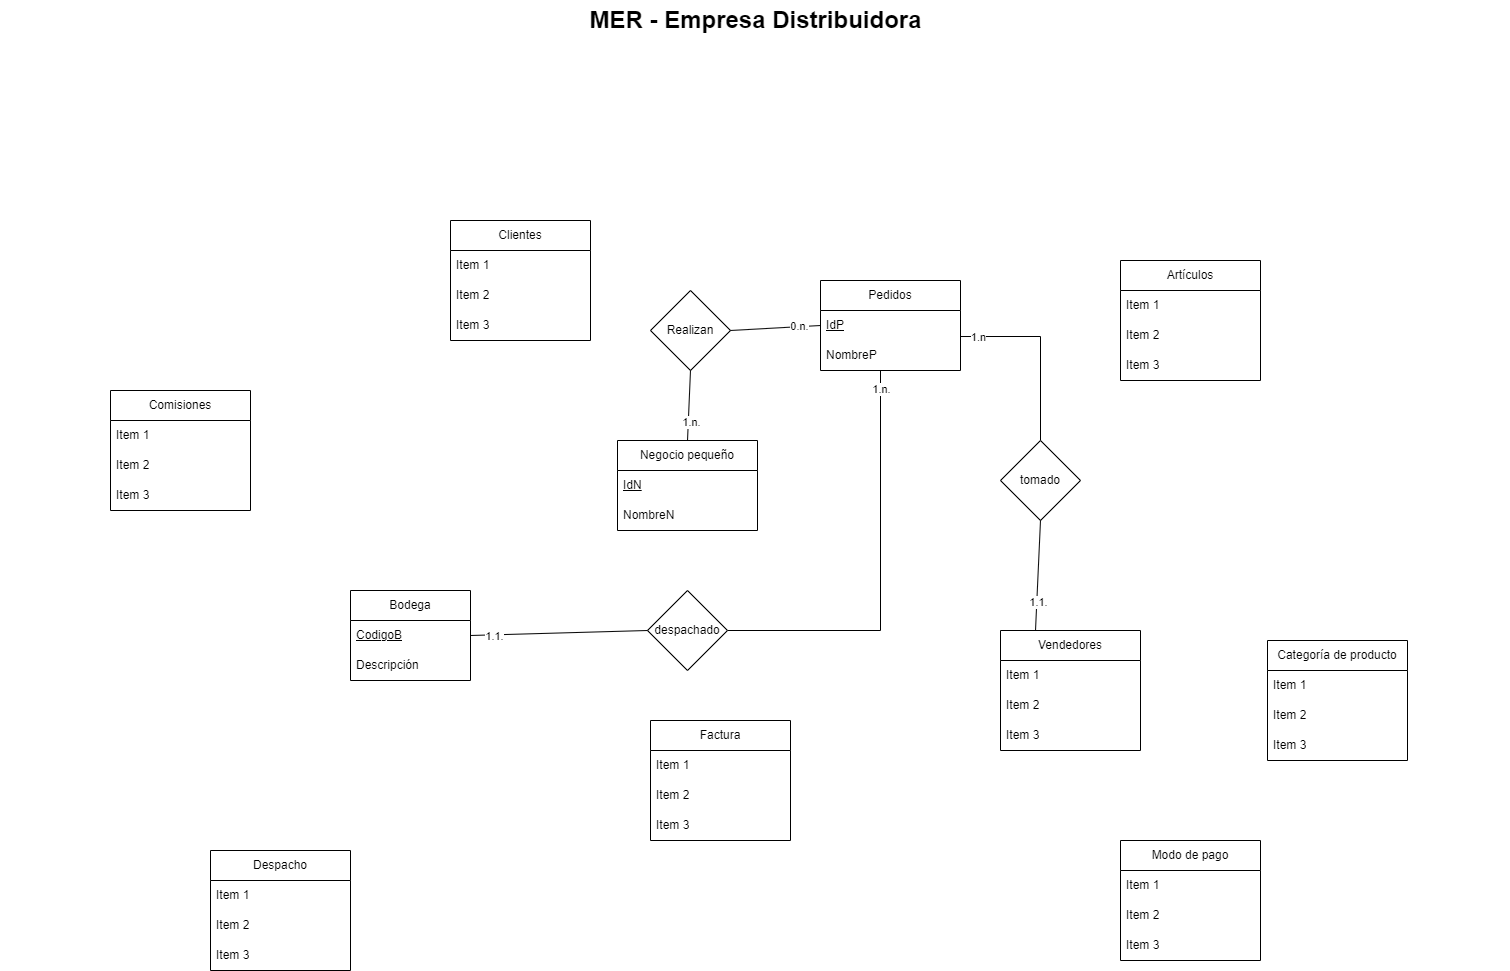

The diagram above was exported from draw.io. Its source (the exported page's mxGraphModel, read from the mxfile embedded in the PNG):
<mxGraphModel dx="2917" dy="1223" grid="1" gridSize="10" guides="1" tooltips="1" connect="1" arrows="1" fold="1" page="1" pageScale="1.5" pageWidth="1169" pageHeight="826" background="none" math="0" shadow="0">
  <root>
    <mxCell id="0" style=";html=1;" />
    <mxCell id="1" style=";html=1;" parent="0" />
    <mxCell id="1672d66443f91eb5-23" value="MER - Empresa Distribuidora" style="text;strokeColor=none;fillColor=none;html=1;fontSize=24;fontStyle=1;verticalAlign=middle;align=center;" parent="1" vertex="1">
      <mxGeometry x="120" y="40" width="1510" height="40" as="geometry" />
    </mxCell>
    <mxCell id="yMLc1BQvgqX2fxWj672l-1" value="Bodega" style="swimlane;fontStyle=0;childLayout=stackLayout;horizontal=1;startSize=30;horizontalStack=0;resizeParent=1;resizeParentMax=0;resizeLast=0;collapsible=1;marginBottom=0;whiteSpace=wrap;html=1;" parent="1" vertex="1">
      <mxGeometry x="470" y="630" width="120" height="90" as="geometry" />
    </mxCell>
    <mxCell id="yMLc1BQvgqX2fxWj672l-2" value="&lt;u&gt;CodigoB&lt;/u&gt;" style="text;strokeColor=none;fillColor=none;align=left;verticalAlign=middle;spacingLeft=4;spacingRight=4;overflow=hidden;points=[[0,0.5],[1,0.5]];portConstraint=eastwest;rotatable=0;whiteSpace=wrap;html=1;" parent="yMLc1BQvgqX2fxWj672l-1" vertex="1">
      <mxGeometry y="30" width="120" height="30" as="geometry" />
    </mxCell>
    <mxCell id="yMLc1BQvgqX2fxWj672l-3" value="Descripción" style="text;strokeColor=none;fillColor=none;align=left;verticalAlign=middle;spacingLeft=4;spacingRight=4;overflow=hidden;points=[[0,0.5],[1,0.5]];portConstraint=eastwest;rotatable=0;whiteSpace=wrap;html=1;" parent="yMLc1BQvgqX2fxWj672l-1" vertex="1">
      <mxGeometry y="60" width="120" height="30" as="geometry" />
    </mxCell>
    <mxCell id="yMLc1BQvgqX2fxWj672l-7" value="Clientes" style="swimlane;fontStyle=0;childLayout=stackLayout;horizontal=1;startSize=30;horizontalStack=0;resizeParent=1;resizeParentMax=0;resizeLast=0;collapsible=1;marginBottom=0;whiteSpace=wrap;html=1;" parent="1" vertex="1">
      <mxGeometry x="570" y="260" width="140" height="120" as="geometry" />
    </mxCell>
    <mxCell id="yMLc1BQvgqX2fxWj672l-8" value="Item 1" style="text;strokeColor=none;fillColor=none;align=left;verticalAlign=middle;spacingLeft=4;spacingRight=4;overflow=hidden;points=[[0,0.5],[1,0.5]];portConstraint=eastwest;rotatable=0;whiteSpace=wrap;html=1;" parent="yMLc1BQvgqX2fxWj672l-7" vertex="1">
      <mxGeometry y="30" width="140" height="30" as="geometry" />
    </mxCell>
    <mxCell id="yMLc1BQvgqX2fxWj672l-9" value="Item 2" style="text;strokeColor=none;fillColor=none;align=left;verticalAlign=middle;spacingLeft=4;spacingRight=4;overflow=hidden;points=[[0,0.5],[1,0.5]];portConstraint=eastwest;rotatable=0;whiteSpace=wrap;html=1;" parent="yMLc1BQvgqX2fxWj672l-7" vertex="1">
      <mxGeometry y="60" width="140" height="30" as="geometry" />
    </mxCell>
    <mxCell id="yMLc1BQvgqX2fxWj672l-10" value="Item 3" style="text;strokeColor=none;fillColor=none;align=left;verticalAlign=middle;spacingLeft=4;spacingRight=4;overflow=hidden;points=[[0,0.5],[1,0.5]];portConstraint=eastwest;rotatable=0;whiteSpace=wrap;html=1;" parent="yMLc1BQvgqX2fxWj672l-7" vertex="1">
      <mxGeometry y="90" width="140" height="30" as="geometry" />
    </mxCell>
    <mxCell id="yMLc1BQvgqX2fxWj672l-11" value="Vendedores" style="swimlane;fontStyle=0;childLayout=stackLayout;horizontal=1;startSize=30;horizontalStack=0;resizeParent=1;resizeParentMax=0;resizeLast=0;collapsible=1;marginBottom=0;whiteSpace=wrap;html=1;" parent="1" vertex="1">
      <mxGeometry x="1120" y="670" width="140" height="120" as="geometry" />
    </mxCell>
    <mxCell id="yMLc1BQvgqX2fxWj672l-12" value="Item 1" style="text;strokeColor=none;fillColor=none;align=left;verticalAlign=middle;spacingLeft=4;spacingRight=4;overflow=hidden;points=[[0,0.5],[1,0.5]];portConstraint=eastwest;rotatable=0;whiteSpace=wrap;html=1;" parent="yMLc1BQvgqX2fxWj672l-11" vertex="1">
      <mxGeometry y="30" width="140" height="30" as="geometry" />
    </mxCell>
    <mxCell id="yMLc1BQvgqX2fxWj672l-13" value="Item 2" style="text;strokeColor=none;fillColor=none;align=left;verticalAlign=middle;spacingLeft=4;spacingRight=4;overflow=hidden;points=[[0,0.5],[1,0.5]];portConstraint=eastwest;rotatable=0;whiteSpace=wrap;html=1;" parent="yMLc1BQvgqX2fxWj672l-11" vertex="1">
      <mxGeometry y="60" width="140" height="30" as="geometry" />
    </mxCell>
    <mxCell id="yMLc1BQvgqX2fxWj672l-14" value="Item 3" style="text;strokeColor=none;fillColor=none;align=left;verticalAlign=middle;spacingLeft=4;spacingRight=4;overflow=hidden;points=[[0,0.5],[1,0.5]];portConstraint=eastwest;rotatable=0;whiteSpace=wrap;html=1;" parent="yMLc1BQvgqX2fxWj672l-11" vertex="1">
      <mxGeometry y="90" width="140" height="30" as="geometry" />
    </mxCell>
    <mxCell id="yMLc1BQvgqX2fxWj672l-16" value="Artículos" style="swimlane;fontStyle=0;childLayout=stackLayout;horizontal=1;startSize=30;horizontalStack=0;resizeParent=1;resizeParentMax=0;resizeLast=0;collapsible=1;marginBottom=0;whiteSpace=wrap;html=1;" parent="1" vertex="1">
      <mxGeometry x="1240" y="300" width="140" height="120" as="geometry" />
    </mxCell>
    <mxCell id="yMLc1BQvgqX2fxWj672l-17" value="Item 1" style="text;strokeColor=none;fillColor=none;align=left;verticalAlign=middle;spacingLeft=4;spacingRight=4;overflow=hidden;points=[[0,0.5],[1,0.5]];portConstraint=eastwest;rotatable=0;whiteSpace=wrap;html=1;" parent="yMLc1BQvgqX2fxWj672l-16" vertex="1">
      <mxGeometry y="30" width="140" height="30" as="geometry" />
    </mxCell>
    <mxCell id="yMLc1BQvgqX2fxWj672l-18" value="Item 2" style="text;strokeColor=none;fillColor=none;align=left;verticalAlign=middle;spacingLeft=4;spacingRight=4;overflow=hidden;points=[[0,0.5],[1,0.5]];portConstraint=eastwest;rotatable=0;whiteSpace=wrap;html=1;" parent="yMLc1BQvgqX2fxWj672l-16" vertex="1">
      <mxGeometry y="60" width="140" height="30" as="geometry" />
    </mxCell>
    <mxCell id="yMLc1BQvgqX2fxWj672l-19" value="Item 3" style="text;strokeColor=none;fillColor=none;align=left;verticalAlign=middle;spacingLeft=4;spacingRight=4;overflow=hidden;points=[[0,0.5],[1,0.5]];portConstraint=eastwest;rotatable=0;whiteSpace=wrap;html=1;" parent="yMLc1BQvgqX2fxWj672l-16" vertex="1">
      <mxGeometry y="90" width="140" height="30" as="geometry" />
    </mxCell>
    <mxCell id="yMLc1BQvgqX2fxWj672l-20" value="Categoría de producto" style="swimlane;fontStyle=0;childLayout=stackLayout;horizontal=1;startSize=30;horizontalStack=0;resizeParent=1;resizeParentMax=0;resizeLast=0;collapsible=1;marginBottom=0;whiteSpace=wrap;html=1;" parent="1" vertex="1">
      <mxGeometry x="1387" y="680" width="140" height="120" as="geometry" />
    </mxCell>
    <mxCell id="yMLc1BQvgqX2fxWj672l-21" value="Item 1" style="text;strokeColor=none;fillColor=none;align=left;verticalAlign=middle;spacingLeft=4;spacingRight=4;overflow=hidden;points=[[0,0.5],[1,0.5]];portConstraint=eastwest;rotatable=0;whiteSpace=wrap;html=1;" parent="yMLc1BQvgqX2fxWj672l-20" vertex="1">
      <mxGeometry y="30" width="140" height="30" as="geometry" />
    </mxCell>
    <mxCell id="yMLc1BQvgqX2fxWj672l-22" value="Item 2" style="text;strokeColor=none;fillColor=none;align=left;verticalAlign=middle;spacingLeft=4;spacingRight=4;overflow=hidden;points=[[0,0.5],[1,0.5]];portConstraint=eastwest;rotatable=0;whiteSpace=wrap;html=1;" parent="yMLc1BQvgqX2fxWj672l-20" vertex="1">
      <mxGeometry y="60" width="140" height="30" as="geometry" />
    </mxCell>
    <mxCell id="yMLc1BQvgqX2fxWj672l-23" value="Item 3" style="text;strokeColor=none;fillColor=none;align=left;verticalAlign=middle;spacingLeft=4;spacingRight=4;overflow=hidden;points=[[0,0.5],[1,0.5]];portConstraint=eastwest;rotatable=0;whiteSpace=wrap;html=1;" parent="yMLc1BQvgqX2fxWj672l-20" vertex="1">
      <mxGeometry y="90" width="140" height="30" as="geometry" />
    </mxCell>
    <mxCell id="yMLc1BQvgqX2fxWj672l-24" value="Factura" style="swimlane;fontStyle=0;childLayout=stackLayout;horizontal=1;startSize=30;horizontalStack=0;resizeParent=1;resizeParentMax=0;resizeLast=0;collapsible=1;marginBottom=0;whiteSpace=wrap;html=1;" parent="1" vertex="1">
      <mxGeometry x="770" y="760" width="140" height="120" as="geometry" />
    </mxCell>
    <mxCell id="yMLc1BQvgqX2fxWj672l-25" value="Item 1" style="text;strokeColor=none;fillColor=none;align=left;verticalAlign=middle;spacingLeft=4;spacingRight=4;overflow=hidden;points=[[0,0.5],[1,0.5]];portConstraint=eastwest;rotatable=0;whiteSpace=wrap;html=1;" parent="yMLc1BQvgqX2fxWj672l-24" vertex="1">
      <mxGeometry y="30" width="140" height="30" as="geometry" />
    </mxCell>
    <mxCell id="yMLc1BQvgqX2fxWj672l-26" value="Item 2" style="text;strokeColor=none;fillColor=none;align=left;verticalAlign=middle;spacingLeft=4;spacingRight=4;overflow=hidden;points=[[0,0.5],[1,0.5]];portConstraint=eastwest;rotatable=0;whiteSpace=wrap;html=1;" parent="yMLc1BQvgqX2fxWj672l-24" vertex="1">
      <mxGeometry y="60" width="140" height="30" as="geometry" />
    </mxCell>
    <mxCell id="yMLc1BQvgqX2fxWj672l-27" value="Item 3" style="text;strokeColor=none;fillColor=none;align=left;verticalAlign=middle;spacingLeft=4;spacingRight=4;overflow=hidden;points=[[0,0.5],[1,0.5]];portConstraint=eastwest;rotatable=0;whiteSpace=wrap;html=1;" parent="yMLc1BQvgqX2fxWj672l-24" vertex="1">
      <mxGeometry y="90" width="140" height="30" as="geometry" />
    </mxCell>
    <mxCell id="yMLc1BQvgqX2fxWj672l-28" value="Modo de pago" style="swimlane;fontStyle=0;childLayout=stackLayout;horizontal=1;startSize=30;horizontalStack=0;resizeParent=1;resizeParentMax=0;resizeLast=0;collapsible=1;marginBottom=0;whiteSpace=wrap;html=1;" parent="1" vertex="1">
      <mxGeometry x="1240" y="880" width="140" height="120" as="geometry" />
    </mxCell>
    <mxCell id="yMLc1BQvgqX2fxWj672l-29" value="Item 1" style="text;strokeColor=none;fillColor=none;align=left;verticalAlign=middle;spacingLeft=4;spacingRight=4;overflow=hidden;points=[[0,0.5],[1,0.5]];portConstraint=eastwest;rotatable=0;whiteSpace=wrap;html=1;" parent="yMLc1BQvgqX2fxWj672l-28" vertex="1">
      <mxGeometry y="30" width="140" height="30" as="geometry" />
    </mxCell>
    <mxCell id="yMLc1BQvgqX2fxWj672l-30" value="Item 2" style="text;strokeColor=none;fillColor=none;align=left;verticalAlign=middle;spacingLeft=4;spacingRight=4;overflow=hidden;points=[[0,0.5],[1,0.5]];portConstraint=eastwest;rotatable=0;whiteSpace=wrap;html=1;" parent="yMLc1BQvgqX2fxWj672l-28" vertex="1">
      <mxGeometry y="60" width="140" height="30" as="geometry" />
    </mxCell>
    <mxCell id="yMLc1BQvgqX2fxWj672l-31" value="Item 3" style="text;strokeColor=none;fillColor=none;align=left;verticalAlign=middle;spacingLeft=4;spacingRight=4;overflow=hidden;points=[[0,0.5],[1,0.5]];portConstraint=eastwest;rotatable=0;whiteSpace=wrap;html=1;" parent="yMLc1BQvgqX2fxWj672l-28" vertex="1">
      <mxGeometry y="90" width="140" height="30" as="geometry" />
    </mxCell>
    <mxCell id="yMLc1BQvgqX2fxWj672l-32" value="Comisiones" style="swimlane;fontStyle=0;childLayout=stackLayout;horizontal=1;startSize=30;horizontalStack=0;resizeParent=1;resizeParentMax=0;resizeLast=0;collapsible=1;marginBottom=0;whiteSpace=wrap;html=1;" parent="1" vertex="1">
      <mxGeometry x="230" y="430" width="140" height="120" as="geometry" />
    </mxCell>
    <mxCell id="yMLc1BQvgqX2fxWj672l-33" value="Item 1" style="text;strokeColor=none;fillColor=none;align=left;verticalAlign=middle;spacingLeft=4;spacingRight=4;overflow=hidden;points=[[0,0.5],[1,0.5]];portConstraint=eastwest;rotatable=0;whiteSpace=wrap;html=1;" parent="yMLc1BQvgqX2fxWj672l-32" vertex="1">
      <mxGeometry y="30" width="140" height="30" as="geometry" />
    </mxCell>
    <mxCell id="yMLc1BQvgqX2fxWj672l-34" value="Item 2" style="text;strokeColor=none;fillColor=none;align=left;verticalAlign=middle;spacingLeft=4;spacingRight=4;overflow=hidden;points=[[0,0.5],[1,0.5]];portConstraint=eastwest;rotatable=0;whiteSpace=wrap;html=1;" parent="yMLc1BQvgqX2fxWj672l-32" vertex="1">
      <mxGeometry y="60" width="140" height="30" as="geometry" />
    </mxCell>
    <mxCell id="yMLc1BQvgqX2fxWj672l-35" value="Item 3" style="text;strokeColor=none;fillColor=none;align=left;verticalAlign=middle;spacingLeft=4;spacingRight=4;overflow=hidden;points=[[0,0.5],[1,0.5]];portConstraint=eastwest;rotatable=0;whiteSpace=wrap;html=1;" parent="yMLc1BQvgqX2fxWj672l-32" vertex="1">
      <mxGeometry y="90" width="140" height="30" as="geometry" />
    </mxCell>
    <mxCell id="yMLc1BQvgqX2fxWj672l-36" value="Despacho" style="swimlane;fontStyle=0;childLayout=stackLayout;horizontal=1;startSize=30;horizontalStack=0;resizeParent=1;resizeParentMax=0;resizeLast=0;collapsible=1;marginBottom=0;whiteSpace=wrap;html=1;" parent="1" vertex="1">
      <mxGeometry x="330" y="890" width="140" height="120" as="geometry" />
    </mxCell>
    <mxCell id="yMLc1BQvgqX2fxWj672l-37" value="Item 1" style="text;strokeColor=none;fillColor=none;align=left;verticalAlign=middle;spacingLeft=4;spacingRight=4;overflow=hidden;points=[[0,0.5],[1,0.5]];portConstraint=eastwest;rotatable=0;whiteSpace=wrap;html=1;" parent="yMLc1BQvgqX2fxWj672l-36" vertex="1">
      <mxGeometry y="30" width="140" height="30" as="geometry" />
    </mxCell>
    <mxCell id="yMLc1BQvgqX2fxWj672l-38" value="Item 2" style="text;strokeColor=none;fillColor=none;align=left;verticalAlign=middle;spacingLeft=4;spacingRight=4;overflow=hidden;points=[[0,0.5],[1,0.5]];portConstraint=eastwest;rotatable=0;whiteSpace=wrap;html=1;" parent="yMLc1BQvgqX2fxWj672l-36" vertex="1">
      <mxGeometry y="60" width="140" height="30" as="geometry" />
    </mxCell>
    <mxCell id="yMLc1BQvgqX2fxWj672l-39" value="Item 3" style="text;strokeColor=none;fillColor=none;align=left;verticalAlign=middle;spacingLeft=4;spacingRight=4;overflow=hidden;points=[[0,0.5],[1,0.5]];portConstraint=eastwest;rotatable=0;whiteSpace=wrap;html=1;" parent="yMLc1BQvgqX2fxWj672l-36" vertex="1">
      <mxGeometry y="90" width="140" height="30" as="geometry" />
    </mxCell>
    <mxCell id="yMLc1BQvgqX2fxWj672l-41" value="Pedidos" style="swimlane;fontStyle=0;childLayout=stackLayout;horizontal=1;startSize=30;horizontalStack=0;resizeParent=1;resizeParentMax=0;resizeLast=0;collapsible=1;marginBottom=0;whiteSpace=wrap;html=1;" parent="1" vertex="1">
      <mxGeometry x="940" y="320" width="140" height="90" as="geometry" />
    </mxCell>
    <mxCell id="yMLc1BQvgqX2fxWj672l-42" value="&lt;u&gt;IdP&lt;/u&gt;" style="text;strokeColor=none;fillColor=none;align=left;verticalAlign=middle;spacingLeft=4;spacingRight=4;overflow=hidden;points=[[0,0.5],[1,0.5]];portConstraint=eastwest;rotatable=0;whiteSpace=wrap;html=1;" parent="yMLc1BQvgqX2fxWj672l-41" vertex="1">
      <mxGeometry y="30" width="140" height="30" as="geometry" />
    </mxCell>
    <mxCell id="yMLc1BQvgqX2fxWj672l-43" value="NombreP" style="text;strokeColor=none;fillColor=none;align=left;verticalAlign=middle;spacingLeft=4;spacingRight=4;overflow=hidden;points=[[0,0.5],[1,0.5]];portConstraint=eastwest;rotatable=0;whiteSpace=wrap;html=1;" parent="yMLc1BQvgqX2fxWj672l-41" vertex="1">
      <mxGeometry y="60" width="140" height="30" as="geometry" />
    </mxCell>
    <mxCell id="yMLc1BQvgqX2fxWj672l-46" value="Negocio pequeño" style="swimlane;fontStyle=0;childLayout=stackLayout;horizontal=1;startSize=30;horizontalStack=0;resizeParent=1;resizeParentMax=0;resizeLast=0;collapsible=1;marginBottom=0;whiteSpace=wrap;html=1;" parent="1" vertex="1">
      <mxGeometry x="737" y="480" width="140" height="90" as="geometry" />
    </mxCell>
    <mxCell id="yMLc1BQvgqX2fxWj672l-47" value="&lt;u&gt;IdN&lt;/u&gt;" style="text;strokeColor=none;fillColor=none;align=left;verticalAlign=middle;spacingLeft=4;spacingRight=4;overflow=hidden;points=[[0,0.5],[1,0.5]];portConstraint=eastwest;rotatable=0;whiteSpace=wrap;html=1;" parent="yMLc1BQvgqX2fxWj672l-46" vertex="1">
      <mxGeometry y="30" width="140" height="30" as="geometry" />
    </mxCell>
    <mxCell id="yMLc1BQvgqX2fxWj672l-48" value="NombreN" style="text;strokeColor=none;fillColor=none;align=left;verticalAlign=middle;spacingLeft=4;spacingRight=4;overflow=hidden;points=[[0,0.5],[1,0.5]];portConstraint=eastwest;rotatable=0;whiteSpace=wrap;html=1;" parent="yMLc1BQvgqX2fxWj672l-46" vertex="1">
      <mxGeometry y="60" width="140" height="30" as="geometry" />
    </mxCell>
    <mxCell id="yMLc1BQvgqX2fxWj672l-51" value="Realizan" style="rhombus;whiteSpace=wrap;html=1;" parent="1" vertex="1">
      <mxGeometry x="770" y="330" width="80" height="80" as="geometry" />
    </mxCell>
    <mxCell id="yMLc1BQvgqX2fxWj672l-53" value="" style="endArrow=none;html=1;rounded=0;entryX=0.5;entryY=1;entryDx=0;entryDy=0;exitX=0.5;exitY=0;exitDx=0;exitDy=0;" parent="1" source="yMLc1BQvgqX2fxWj672l-46" target="yMLc1BQvgqX2fxWj672l-51" edge="1">
      <mxGeometry width="50" height="50" relative="1" as="geometry">
        <mxPoint x="770" y="460" as="sourcePoint" />
        <mxPoint x="820" y="410" as="targetPoint" />
      </mxGeometry>
    </mxCell>
    <mxCell id="yMLc1BQvgqX2fxWj672l-55" value="1.n." style="edgeLabel;html=1;align=center;verticalAlign=middle;resizable=0;points=[];" parent="yMLc1BQvgqX2fxWj672l-53" vertex="1" connectable="0">
      <mxGeometry x="-0.459" y="-1" relative="1" as="geometry">
        <mxPoint as="offset" />
      </mxGeometry>
    </mxCell>
    <mxCell id="yMLc1BQvgqX2fxWj672l-54" value="" style="endArrow=none;html=1;rounded=0;entryX=0;entryY=0.5;entryDx=0;entryDy=0;exitX=1;exitY=0.5;exitDx=0;exitDy=0;" parent="1" source="yMLc1BQvgqX2fxWj672l-51" target="yMLc1BQvgqX2fxWj672l-42" edge="1">
      <mxGeometry width="50" height="50" relative="1" as="geometry">
        <mxPoint x="770" y="460" as="sourcePoint" />
        <mxPoint x="820" y="410" as="targetPoint" />
      </mxGeometry>
    </mxCell>
    <mxCell id="yMLc1BQvgqX2fxWj672l-62" value="0.n." style="edgeLabel;html=1;align=center;verticalAlign=middle;resizable=0;points=[];" parent="yMLc1BQvgqX2fxWj672l-54" vertex="1" connectable="0">
      <mxGeometry x="0.4904" y="2" relative="1" as="geometry">
        <mxPoint x="1" as="offset" />
      </mxGeometry>
    </mxCell>
    <mxCell id="yMLc1BQvgqX2fxWj672l-59" value="" style="endArrow=none;html=1;rounded=0;exitX=1;exitY=0.867;exitDx=0;exitDy=0;exitPerimeter=0;entryX=0.5;entryY=0;entryDx=0;entryDy=0;" parent="1" source="yMLc1BQvgqX2fxWj672l-42" target="yMLc1BQvgqX2fxWj672l-60" edge="1">
      <mxGeometry width="50" height="50" relative="1" as="geometry">
        <mxPoint x="1091" y="376" as="sourcePoint" />
        <mxPoint x="1150" y="510" as="targetPoint" />
        <Array as="points">
          <mxPoint x="1160" y="376" />
        </Array>
      </mxGeometry>
    </mxCell>
    <mxCell id="yMLc1BQvgqX2fxWj672l-63" value="1.n" style="edgeLabel;html=1;align=center;verticalAlign=middle;resizable=0;points=[];" parent="yMLc1BQvgqX2fxWj672l-59" vertex="1" connectable="0">
      <mxGeometry x="-0.8239" y="1" relative="1" as="geometry">
        <mxPoint as="offset" />
      </mxGeometry>
    </mxCell>
    <mxCell id="yMLc1BQvgqX2fxWj672l-60" value="tomado" style="rhombus;whiteSpace=wrap;html=1;" parent="1" vertex="1">
      <mxGeometry x="1120" y="480" width="80" height="80" as="geometry" />
    </mxCell>
    <mxCell id="yMLc1BQvgqX2fxWj672l-61" value="" style="endArrow=none;html=1;rounded=0;entryX=0.5;entryY=1;entryDx=0;entryDy=0;exitX=0.25;exitY=0;exitDx=0;exitDy=0;" parent="1" source="yMLc1BQvgqX2fxWj672l-11" target="yMLc1BQvgqX2fxWj672l-60" edge="1">
      <mxGeometry width="50" height="50" relative="1" as="geometry">
        <mxPoint x="1070" y="660" as="sourcePoint" />
        <mxPoint x="1120" y="610" as="targetPoint" />
      </mxGeometry>
    </mxCell>
    <mxCell id="yMLc1BQvgqX2fxWj672l-64" value="1.1." style="edgeLabel;html=1;align=center;verticalAlign=middle;resizable=0;points=[];" parent="yMLc1BQvgqX2fxWj672l-61" vertex="1" connectable="0">
      <mxGeometry x="-0.4811" relative="1" as="geometry">
        <mxPoint as="offset" />
      </mxGeometry>
    </mxCell>
    <mxCell id="yMLc1BQvgqX2fxWj672l-65" value="" style="endArrow=none;html=1;rounded=0;exitX=1;exitY=0.5;exitDx=0;exitDy=0;" parent="1" source="yMLc1BQvgqX2fxWj672l-66" edge="1">
      <mxGeometry width="50" height="50" relative="1" as="geometry">
        <mxPoint x="870" y="670" as="sourcePoint" />
        <mxPoint x="1000" y="410" as="targetPoint" />
        <Array as="points">
          <mxPoint x="1000" y="670" />
        </Array>
      </mxGeometry>
    </mxCell>
    <mxCell id="yMLc1BQvgqX2fxWj672l-69" value="1.n." style="edgeLabel;html=1;align=center;verticalAlign=middle;resizable=0;points=[];" parent="yMLc1BQvgqX2fxWj672l-65" vertex="1" connectable="0">
      <mxGeometry x="0.9147" y="1" relative="1" as="geometry">
        <mxPoint y="1" as="offset" />
      </mxGeometry>
    </mxCell>
    <mxCell id="yMLc1BQvgqX2fxWj672l-66" value="despachado" style="rhombus;whiteSpace=wrap;html=1;" parent="1" vertex="1">
      <mxGeometry x="767" y="630" width="80" height="80" as="geometry" />
    </mxCell>
    <mxCell id="yMLc1BQvgqX2fxWj672l-67" value="" style="endArrow=none;html=1;rounded=0;entryX=0;entryY=0.5;entryDx=0;entryDy=0;exitX=1;exitY=0.5;exitDx=0;exitDy=0;" parent="1" source="yMLc1BQvgqX2fxWj672l-2" target="yMLc1BQvgqX2fxWj672l-66" edge="1">
      <mxGeometry width="50" height="50" relative="1" as="geometry">
        <mxPoint x="800" y="540" as="sourcePoint" />
        <mxPoint x="850" y="490" as="targetPoint" />
      </mxGeometry>
    </mxCell>
    <mxCell id="yMLc1BQvgqX2fxWj672l-68" value="1.1." style="edgeLabel;html=1;align=center;verticalAlign=middle;resizable=0;points=[];" parent="yMLc1BQvgqX2fxWj672l-67" vertex="1" connectable="0">
      <mxGeometry x="-0.7362" relative="1" as="geometry">
        <mxPoint x="-1" as="offset" />
      </mxGeometry>
    </mxCell>
  </root>
</mxGraphModel>